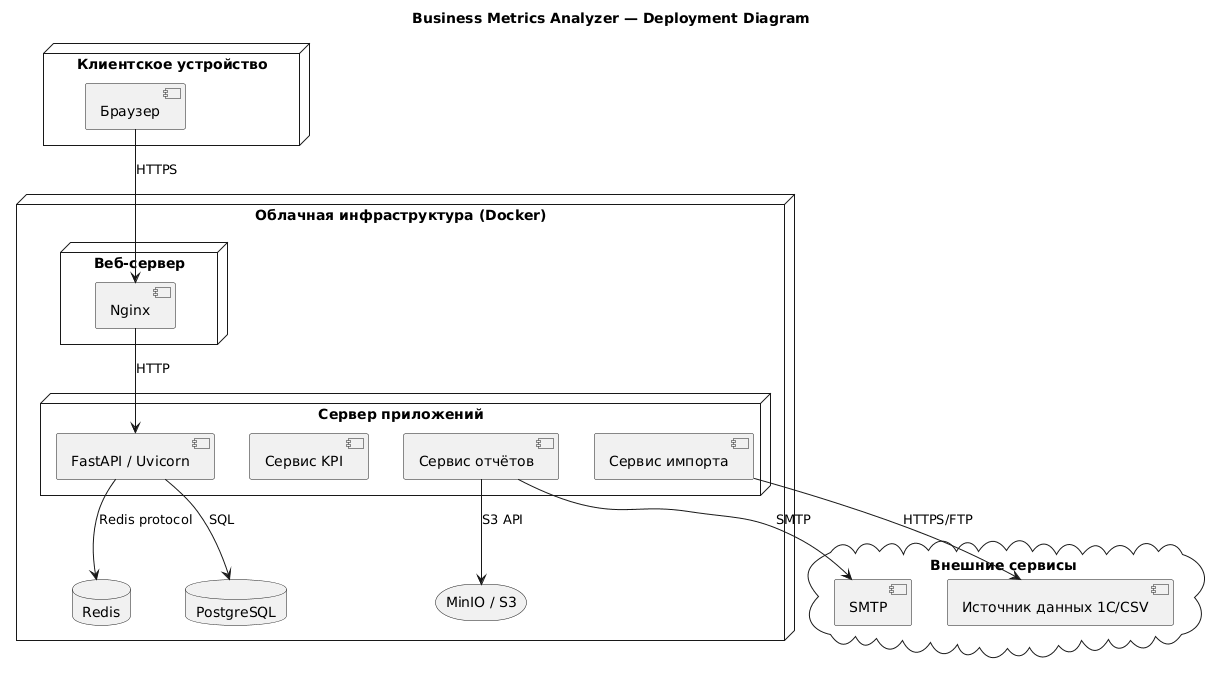

The diagram above was rendered by PlantUML. Its source (embedded in the PNG):
@startuml
title Business Metrics Analyzer — Deployment Diagram

node "Клиентское устройство" {
  [Браузер]
}

node "Облачная инфраструктура (Docker)" {
  node "Веб-сервер" {
    [Nginx]
  }
  node "Сервер приложений" {
    [FastAPI / Uvicorn]
    [Сервис импорта]
    [Сервис KPI]
    [Сервис отчётов]
  }
  database "PostgreSQL" as DB
  database "Redis" as CACHE
  storage "MinIO / S3" as STORAGE
}

cloud "Внешние сервисы" {
  [SMTP]
  [Источник данных 1C/CSV]
}

[Браузер] --> [Nginx] : HTTPS
[Nginx] --> [FastAPI / Uvicorn] : HTTP
[FastAPI / Uvicorn] --> DB : SQL
[FastAPI / Uvicorn] --> CACHE : Redis protocol
[Сервис отчётов] --> STORAGE : S3 API
[Сервис отчётов] --> [SMTP] : SMTP
[Сервис импорта] --> [Источник данных 1C/CSV] : HTTPS/FTP
@enduml